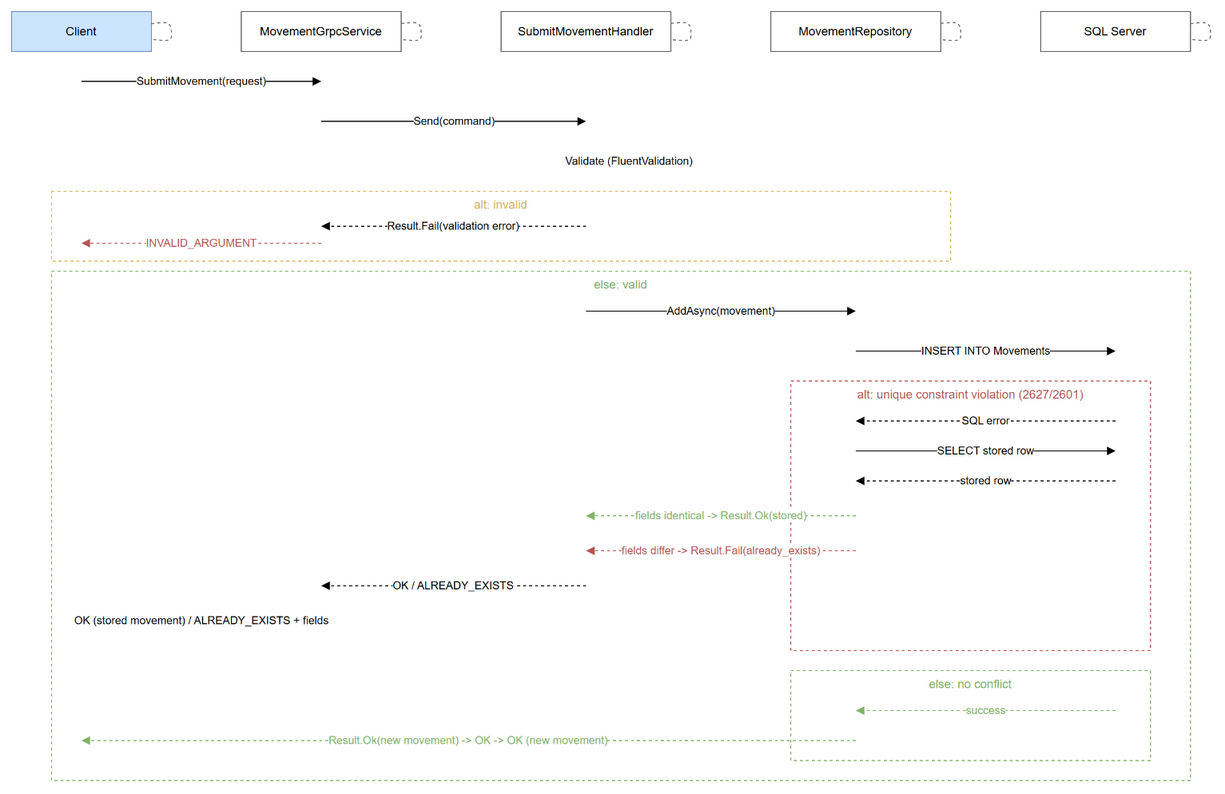

The diagram above was exported from draw.io. Its source (the exported page's mxGraphModel, read from the mxfile embedded in the PNG):
<mxGraphModel dx="1400" dy="900" grid="0" gridSize="10" guides="1" tooltips="1" connect="1" arrows="1" fold="1" page="1" pageScale="1" pageWidth="1300" pageHeight="900" math="0" shadow="0">
  <root>
    <mxCell id="0" />
    <mxCell id="1" parent="0" />
    <mxCell id="pC" value="Client" style="rounded=0;whiteSpace=wrap;html=1;fillColor=#cde4ff;strokeColor=#6c8ebf;" vertex="1" parent="1">
      <mxGeometry x="40" y="40" width="140" height="40" as="geometry" />
    </mxCell>
    <mxCell id="lC" style="endArrow=none;dashed=1;html=1;strokeColor=#666666;" edge="1" parent="1" source="pC" target="pC">
      <mxGeometry relative="1" as="geometry">
        <mxPoint x="110" y="80" as="sourcePoint" />
        <mxPoint x="110" y="820" as="targetPoint" />
      </mxGeometry>
    </mxCell>
    <mxCell id="pP" value="MovementGrpcService" style="rounded=0;whiteSpace=wrap;html=1;fillColor=#ffffff;strokeColor=#666666;" vertex="1" parent="1">
      <mxGeometry x="270" y="40" width="160" height="40" as="geometry" />
    </mxCell>
    <mxCell id="lP" style="endArrow=none;dashed=1;html=1;strokeColor=#666666;" edge="1" parent="1" source="pP" target="pP">
      <mxGeometry relative="1" as="geometry">
        <mxPoint x="350" y="80" as="sourcePoint" />
        <mxPoint x="350" y="820" as="targetPoint" />
      </mxGeometry>
    </mxCell>
    <mxCell id="pA" value="SubmitMovementHandler" style="rounded=0;whiteSpace=wrap;html=1;fillColor=#ffffff;strokeColor=#666666;" vertex="1" parent="1">
      <mxGeometry x="530" y="40" width="170" height="40" as="geometry" />
    </mxCell>
    <mxCell id="lA" style="endArrow=none;dashed=1;html=1;strokeColor=#666666;" edge="1" parent="1" source="pA" target="pA">
      <mxGeometry relative="1" as="geometry">
        <mxPoint x="615" y="80" as="sourcePoint" />
        <mxPoint x="615" y="820" as="targetPoint" />
      </mxGeometry>
    </mxCell>
    <mxCell id="pR" value="MovementRepository" style="rounded=0;whiteSpace=wrap;html=1;fillColor=#ffffff;strokeColor=#666666;" vertex="1" parent="1">
      <mxGeometry x="800" y="40" width="170" height="40" as="geometry" />
    </mxCell>
    <mxCell id="lR" style="endArrow=none;dashed=1;html=1;strokeColor=#666666;" edge="1" parent="1" source="pR" target="pR">
      <mxGeometry relative="1" as="geometry">
        <mxPoint x="885" y="80" as="sourcePoint" />
        <mxPoint x="885" y="820" as="targetPoint" />
      </mxGeometry>
    </mxCell>
    <mxCell id="pD" value="SQL Server" style="rounded=0;whiteSpace=wrap;html=1;fillColor=#ffffff;strokeColor=#666666;" vertex="1" parent="1">
      <mxGeometry x="1070" y="40" width="150" height="40" as="geometry" />
    </mxCell>
    <mxCell id="lD" style="endArrow=none;dashed=1;html=1;strokeColor=#666666;" edge="1" parent="1" source="pD" target="pD">
      <mxGeometry relative="1" as="geometry">
        <mxPoint x="1145" y="80" as="sourcePoint" />
        <mxPoint x="1145" y="820" as="targetPoint" />
      </mxGeometry>
    </mxCell>
    <mxCell id="m1" value="SubmitMovement(request)" style="html=1;endArrow=block;elbow=vertical;startArrow=none;edgeStyle=none;" edge="1" parent="1">
      <mxGeometry relative="1" as="geometry">
        <mxPoint x="110" y="110" as="sourcePoint" />
        <mxPoint x="350" y="110" as="targetPoint" />
      </mxGeometry>
    </mxCell>
    <mxCell id="m2" value="Send(command)" style="html=1;endArrow=block;elbow=vertical;startArrow=none;edgeStyle=none;" edge="1" parent="1">
      <mxGeometry relative="1" as="geometry">
        <mxPoint x="350" y="150" as="sourcePoint" />
        <mxPoint x="615" y="150" as="targetPoint" />
      </mxGeometry>
    </mxCell>
    <mxCell id="m3" value="Validate (FluentValidation)" style="html=1;endArrow=block;elbow=vertical;startArrow=none;edgeStyle=none;dashed=1;" edge="1" parent="1">
      <mxGeometry relative="1" as="geometry">
        <mxPoint x="615" y="190" as="sourcePoint" />
        <mxPoint x="700" y="190" as="targetPoint" />
      </mxGeometry>
    </mxCell>
    <mxCell id="altBox1" value="alt: invalid" style="rounded=0;whiteSpace=wrap;html=1;verticalAlign=top;fillColor=none;strokeColor=#d6b656;fontColor=#d6b656;dashed=1;" vertex="1" parent="1">
      <mxGeometry x="80" y="220" width="900" height="70" as="geometry" />
    </mxCell>
    <mxCell id="m4" value="Result.Fail(validation error)" style="html=1;endArrow=block;elbow=vertical;startArrow=none;edgeStyle=none;dashed=1;" edge="1" parent="1">
      <mxGeometry relative="1" as="geometry">
        <mxPoint x="615" y="255" as="sourcePoint" />
        <mxPoint x="350" y="255" as="targetPoint" />
      </mxGeometry>
    </mxCell>
    <mxCell id="m5" value="INVALID_ARGUMENT" style="html=1;endArrow=block;elbow=vertical;startArrow=none;edgeStyle=none;dashed=1;strokeColor=#b85450;fontColor=#b85450;" edge="1" parent="1">
      <mxGeometry relative="1" as="geometry">
        <mxPoint x="350" y="272" as="sourcePoint" />
        <mxPoint x="110" y="272" as="targetPoint" />
      </mxGeometry>
    </mxCell>
    <mxCell id="altBox2" value="else: valid" style="rounded=0;whiteSpace=wrap;html=1;verticalAlign=top;fillColor=none;strokeColor=#82b366;fontColor=#82b366;dashed=1;" vertex="1" parent="1">
      <mxGeometry x="80" y="300" width="1140" height="510" as="geometry" />
    </mxCell>
    <mxCell id="m6" value="AddAsync(movement)" style="html=1;endArrow=block;elbow=vertical;startArrow=none;edgeStyle=none;" edge="1" parent="1">
      <mxGeometry relative="1" as="geometry">
        <mxPoint x="615" y="340" as="sourcePoint" />
        <mxPoint x="885" y="340" as="targetPoint" />
      </mxGeometry>
    </mxCell>
    <mxCell id="m7" value="INSERT INTO Movements" style="html=1;endArrow=block;elbow=vertical;startArrow=none;edgeStyle=none;" edge="1" parent="1">
      <mxGeometry relative="1" as="geometry">
        <mxPoint x="885" y="380" as="sourcePoint" />
        <mxPoint x="1145" y="380" as="targetPoint" />
      </mxGeometry>
    </mxCell>
    <mxCell id="altBox3" value="alt: unique constraint violation (2627/2601)" style="rounded=0;whiteSpace=wrap;html=1;verticalAlign=top;fillColor=none;strokeColor=#b85450;fontColor=#b85450;dashed=1;" vertex="1" parent="1">
      <mxGeometry x="820" y="410" width="360" height="270" as="geometry" />
    </mxCell>
    <mxCell id="m8" value="SQL error" style="html=1;endArrow=block;elbow=vertical;startArrow=none;edgeStyle=none;dashed=1;" edge="1" parent="1">
      <mxGeometry relative="1" as="geometry">
        <mxPoint x="1145" y="450" as="sourcePoint" />
        <mxPoint x="885" y="450" as="targetPoint" />
      </mxGeometry>
    </mxCell>
    <mxCell id="m9" value="SELECT stored row" style="html=1;endArrow=block;elbow=vertical;startArrow=none;edgeStyle=none;" edge="1" parent="1">
      <mxGeometry relative="1" as="geometry">
        <mxPoint x="885" y="480" as="sourcePoint" />
        <mxPoint x="1145" y="480" as="targetPoint" />
      </mxGeometry>
    </mxCell>
    <mxCell id="m10" value="stored row" style="html=1;endArrow=block;elbow=vertical;startArrow=none;edgeStyle=none;dashed=1;" edge="1" parent="1">
      <mxGeometry relative="1" as="geometry">
        <mxPoint x="1145" y="510" as="sourcePoint" />
        <mxPoint x="885" y="510" as="targetPoint" />
      </mxGeometry>
    </mxCell>
    <mxCell id="m11" value="fields identical -&gt; Result.Ok(stored)" style="html=1;endArrow=block;elbow=vertical;startArrow=none;edgeStyle=none;dashed=1;strokeColor=#82b366;fontColor=#82b366;" edge="1" parent="1">
      <mxGeometry relative="1" as="geometry">
        <mxPoint x="885" y="545" as="sourcePoint" />
        <mxPoint x="615" y="545" as="targetPoint" />
      </mxGeometry>
    </mxCell>
    <mxCell id="m12" value="fields differ -&gt; Result.Fail(already_exists)" style="html=1;endArrow=block;elbow=vertical;startArrow=none;edgeStyle=none;dashed=1;strokeColor=#b85450;fontColor=#b85450;" edge="1" parent="1">
      <mxGeometry relative="1" as="geometry">
        <mxPoint x="885" y="580" as="sourcePoint" />
        <mxPoint x="615" y="580" as="targetPoint" />
      </mxGeometry>
    </mxCell>
    <mxCell id="m13" value="OK / ALREADY_EXISTS" style="html=1;endArrow=block;elbow=vertical;startArrow=none;edgeStyle=none;dashed=1;" edge="1" parent="1">
      <mxGeometry relative="1" as="geometry">
        <mxPoint x="615" y="615" as="sourcePoint" />
        <mxPoint x="350" y="615" as="targetPoint" />
      </mxGeometry>
    </mxCell>
    <mxCell id="m14" value="OK (stored movement) / ALREADY_EXISTS + fields" style="html=1;endArrow=block;elbow=vertical;startArrow=none;edgeStyle=none;dashed=1;" edge="1" parent="1">
      <mxGeometry relative="1" as="geometry">
        <mxPoint x="350" y="650" as="sourcePoint" />
        <mxPoint x="110" y="650" as="targetPoint" />
      </mxGeometry>
    </mxCell>
    <mxCell id="altBox4" value="else: no conflict" style="rounded=0;whiteSpace=wrap;html=1;verticalAlign=top;fillColor=none;strokeColor=#82b366;fontColor=#82b366;dashed=1;" vertex="1" parent="1">
      <mxGeometry x="820" y="700" width="360" height="90" as="geometry" />
    </mxCell>
    <mxCell id="m15" value="success" style="html=1;endArrow=block;elbow=vertical;startArrow=none;edgeStyle=none;dashed=1;strokeColor=#82b366;fontColor=#82b366;" edge="1" parent="1">
      <mxGeometry relative="1" as="geometry">
        <mxPoint x="1145" y="740" as="sourcePoint" />
        <mxPoint x="885" y="740" as="targetPoint" />
      </mxGeometry>
    </mxCell>
    <mxCell id="m16" value="Result.Ok(new movement) -&gt; OK -&gt; OK (new movement)" style="html=1;endArrow=block;elbow=vertical;startArrow=none;edgeStyle=none;dashed=1;strokeColor=#82b366;fontColor=#82b366;" edge="1" parent="1">
      <mxGeometry relative="1" as="geometry">
        <mxPoint x="885" y="770" as="sourcePoint" />
        <mxPoint x="110" y="770" as="targetPoint" />
      </mxGeometry>
    </mxCell>
  </root>
</mxGraphModel>